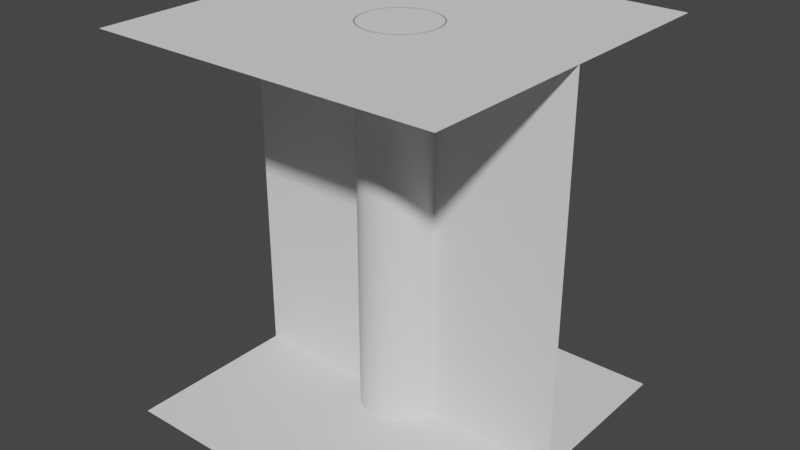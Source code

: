 # Source: bounds.blend  (saved by Blender 2.81.16; exported with 4.5.12 LTS)
import bpy
from mathutils import Matrix  # noqa: F401  (used for matrix-valued properties, if any)

bpy.ops.wm.read_factory_settings(use_empty=True)
scene = bpy.context.scene
scene.name = 'Scene'

# ---- collections
col_collection = bpy.data.collections.new('Collection'); scene.collection.children.link(col_collection)

# ---- world
world_world = bpy.data.worlds.new('World'); scene.world = world_world
world_world.use_nodes = True; world_world.node_tree.nodes.clear()
_N = world_world.node_tree.nodes; _L = world_world.node_tree.links
n0 = _N.new('ShaderNodeOutputWorld'); n0.name = 'World Output'; n0.location = (300, 300)
n1 = _N.new('ShaderNodeBackground'); n1.name = 'Background'; n1.location = (10, 300)
n1.inputs[0].default_value = (0.05088, 0.05088, 0.05088, 1.0)
_L.new(n1.outputs[0], n0.inputs[0])
n0.is_active_output = True
world_world.color = (0.05088, 0.05088, 0.05088)
world_world.use_sun_shadow = False
world_world.sun_shadow_jitter_overblur = 0.0

# ---- meshes
me_cylinder_003 = bpy.data.meshes.new('Cylinder.003')
me_cylinder_003.from_pydata([(-89.5, 0.0, -400.0), (-89.5, 0.0, 480.0), (-89.19, 7.489, 480.0), (-89.19, 7.489, -400.0), (-88.25, 14.93, 480.0), (-88.25, 14.93, -400.0), (-86.69, 22.26, 480.0), (-86.69, 22.26, -400.0), (-84.52, 29.43, 480.0), (-84.52, 29.43, -400.0), (-81.76, 36.4, 480.0), (-81.76, 36.4, -400.0), (-78.43, 43.12, 480.0), (-78.43, 43.12, -400.0), (-74.55, 49.53, 480.0), (-74.55, 49.53, -400.0), (-70.14, 55.59, 480.0), (-70.14, 55.59, -400.0), (-65.24, 61.27, 480.0), (-65.24, 61.27, -400.0), (-59.89, 66.51, 480.0), (-59.89, 66.51, -400.0), (-54.11, 71.29, 480.0), (-54.11, 71.29, -400.0), (-47.96, 75.57, 480.0), (-47.96, 75.57, -400.0), (-41.46, 79.32, 480.0), (-41.46, 79.32, -400.0), (-34.68, 82.51, 480.0), (-34.68, 82.51, -400.0), (-27.66, 85.12, 480.0), (-27.66, 85.12, -400.0), (-20.44, 87.14, 480.0), (-20.44, 87.14, -400.0), (-13.07, 88.54, 480.0), (-13.07, 88.54, -400.0), (-5.62, 89.32, 480.0), (-5.62, 89.32, -400.0), (1.874, 89.48, 480.0), (1.874, 89.48, -400.0), (9.355, 89.01, 480.0), (9.355, 89.01, -400.0), (16.77, 87.91, 480.0), (16.77, 87.91, -400.0), (24.07, 86.2, 480.0), (24.07, 86.2, -400.0), (31.2, 83.89, 480.0), (31.2, 83.89, -400.0), (38.11, 80.98, 480.0), (38.11, 80.98, -400.0), (44.75, 77.51, 480.0), (44.75, 77.51, -400.0), (51.08, 73.49, 480.0), (51.08, 73.49, -400.0), (57.05, 68.96, 480.0), (57.05, 68.96, -400.0), (62.62, 63.95, 480.0), (62.62, 63.95, -400.0), (67.75, 58.48, 480.0), (67.75, 58.48, -400.0), (72.41, 52.61, 480.0), (72.41, 52.61, -400.0), (76.56, 46.36, 480.0), (76.56, 46.36, -400.0), (80.17, 39.79, 480.0), (80.17, 39.79, -400.0), (83.21, 32.95, 480.0), (83.21, 32.95, -400.0), (85.68, 25.87, 480.0), (85.68, 25.87, -400.0), (87.54, 18.61, 480.0), (87.54, 18.61, -400.0), (88.79, 11.22, 480.0), (88.79, 11.22, -400.0), (89.42, 3.748, 480.0), (89.42, -3.748, -400.0), (89.5, 0.0, -400.0), (89.5, 0.0, 480.0), (89.42, 3.748, -400.0), (89.42, -3.748, 480.0), (88.79, -11.22, 480.0), (88.79, -11.22, -400.0), (87.54, -18.61, 480.0), (87.54, -18.61, -400.0), (85.68, -25.87, 480.0), (85.68, -25.87, -400.0), (83.21, -32.95, 480.0), (83.21, -32.95, -400.0), (80.17, -39.79, 480.0), (80.17, -39.79, -400.0), (76.56, -46.36, 480.0), (76.56, -46.36, -400.0), (72.41, -52.61, 480.0), (72.41, -52.61, -400.0), (67.75, -58.48, 480.0), (67.75, -58.48, -400.0), (62.62, -63.95, 480.0), (62.62, -63.95, -400.0), (57.05, -68.96, 480.0), (57.05, -68.96, -400.0), (51.08, -73.49, 480.0), (51.08, -73.49, -400.0), (44.75, -77.51, 480.0), (44.75, -77.51, -400.0), (38.11, -80.98, 480.0), (38.11, -80.98, -400.0), (31.2, -83.89, 480.0), (31.2, -83.89, -400.0), (24.07, -86.2, 480.0), (24.07, -86.2, -400.0), (16.77, -87.91, 480.0), (16.77, -87.91, -400.0), (9.355, -89.01, 480.0), (9.355, -89.01, -400.0), (1.874, -89.48, 480.0), (1.874, -89.48, -400.0), (-5.62, -89.32, 480.0), (-5.62, -89.32, -400.0), (-13.07, -88.54, 480.0), (-13.07, -88.54, -400.0), (-20.44, -87.14, 480.0), (-20.44, -87.14, -400.0), (-27.66, -85.12, 480.0), (-27.66, -85.12, -400.0), (-34.68, -82.51, 480.0), (-34.68, -82.51, -400.0), (-41.46, -79.32, 480.0), (-41.46, -79.32, -400.0), (-47.96, -75.57, 480.0), (-47.96, -75.57, -400.0), (-54.11, -71.29, 480.0), (-54.11, -71.29, -400.0), (-59.89, -66.51, 480.0), (-59.89, -66.51, -400.0), (-65.24, -61.27, 480.0), (-65.24, -61.27, -400.0), (-70.14, -55.59, 480.0), (-70.14, -55.59, -400.0), (-74.55, -49.53, 480.0), (-74.55, -49.53, -400.0), (-78.43, -43.12, 480.0), (-78.43, -43.12, -400.0), (-81.76, -36.4, 480.0), (-81.76, -36.4, -400.0), (-84.52, -29.43, 480.0), (-84.52, -29.43, -400.0), (-86.69, -22.26, 480.0), (-86.69, -22.26, -400.0), (-88.25, -14.93, 480.0), (-88.25, -14.93, -400.0), (-89.19, -7.489, 480.0), (-89.19, -7.489, -400.0), (-86.24, 14.79, 480.0), (-87.18, 7.421, 480.0), (-63.17, 60.54, 480.0), (-68.08, 54.97, 480.0), (-72.49, 49.0, 480.0), (-76.39, 42.67, 480.0), (-87.5, 0.0, 480.0), (-79.73, 36.04, 480.0), (-82.5, 29.15, 480.0), (-87.18, -7.421, 480.0), (-11.11, 86.79, 480.0), (-18.43, 85.54, 480.0), (-25.62, 83.66, 480.0), (-32.62, 81.19, 480.0), (-86.24, -14.79, 480.0), (-72.49, -49.0, 480.0), (-76.39, -42.67, 480.0), (-68.08, -54.97, 480.0), (63.17, 60.54, 480.0), (57.81, 65.68, 480.0), (39.39, 78.13, 480.0), (32.62, 81.19, 480.0), (25.62, 83.66, 480.0), (18.43, 85.54, 480.0), (3.714, 87.42, 480.0), (-3.714, 87.42, 480.0), (-52.03, 70.35, 480.0), (-57.81, 65.68, 480.0), (-84.68, 22.05, 480.0), (-84.68, -22.05, 480.0), (-82.5, -29.15, 480.0), (-79.73, -36.04, 480.0), (-63.17, -60.54, 480.0), (-39.39, -78.13, 480.0), (-45.88, -74.51, 480.0), (-32.62, -81.19, 480.0), (3.714, -87.42, 480.0), (-3.714, -87.42, 480.0), (11.11, -86.79, 480.0), (32.62, -81.19, 480.0), (25.62, -83.66, 480.0), (39.39, -78.13, 480.0), (52.03, -70.35, 480.0), (45.88, -74.51, 480.0), (57.81, -65.68, 480.0), (87.18, 7.421, 480.0), (52.03, 70.35, 480.0), (11.11, 86.79, 480.0), (-39.39, 78.13, 480.0), (-45.88, 74.51, 480.0), (-57.81, -65.68, 480.0), (-25.62, -83.66, 480.0), (18.43, -85.54, 480.0), (63.17, -60.54, 480.0), (87.5, 0.0, 480.0), (86.24, 14.79, 480.0), (45.88, 74.51, 480.0), (-52.03, -70.35, 480.0), (-11.11, -86.79, 480.0), (-18.43, -85.54, 480.0), (72.49, -49.0, 480.0), (68.08, -54.97, 480.0), (76.39, -42.67, 480.0), (79.73, -36.04, 480.0), (82.5, -29.15, 480.0), (86.24, -14.79, 480.0), (84.68, -22.05, 480.0), (87.18, -7.421, 480.0), (84.68, 22.05, 480.0), (82.5, 29.15, 480.0), (72.49, 49.0, 480.0), (68.08, 54.97, 480.0), (79.73, 36.04, 480.0), (76.39, 42.67, 480.0), (-87.18, -7.421, -400.0), (-87.5, 0.0, -400.0), (-86.24, -14.79, -400.0), (-84.68, -22.05, -400.0), (-82.5, -29.15, -400.0), (-79.73, -36.04, -400.0), (-76.39, -42.67, -400.0), (-72.49, -49.0, -400.0), (-68.08, -54.97, -400.0), (-63.17, -60.54, -400.0), (-57.81, -65.68, -400.0), (-52.03, -70.35, -400.0), (-45.88, -74.51, -400.0), (-39.39, -78.13, -400.0), (-32.62, -81.19, -400.0), (-25.62, -83.66, -400.0), (-18.43, -85.54, -400.0), (-11.11, -86.79, -400.0), (-3.714, -87.42, -400.0), (3.714, -87.42, -400.0), (11.11, -86.79, -400.0), (18.43, -85.54, -400.0), (25.62, -83.66, -400.0), (32.62, -81.19, -400.0), (39.39, -78.13, -400.0), (45.88, -74.51, -400.0), (52.03, -70.35, -400.0), (57.81, -65.68, -400.0), (63.17, -60.54, -400.0), (68.08, -54.97, -400.0), (72.49, -49.0, -400.0), (76.39, -42.67, -400.0), (79.73, -36.04, -400.0), (82.5, -29.15, -400.0), (84.68, -22.05, -400.0), (86.24, -14.79, -400.0), (87.18, -7.421, -400.0), (87.5, 0.0, -400.0), (87.18, 7.421, -400.0), (86.24, 14.79, -400.0), (84.68, 22.05, -400.0), (82.5, 29.15, -400.0), (79.73, 36.04, -400.0), (76.39, 42.67, -400.0), (72.49, 49.0, -400.0), (68.08, 54.97, -400.0), (63.17, 60.54, -400.0), (57.81, 65.68, -400.0), (52.03, 70.35, -400.0), (45.88, 74.51, -400.0), (39.39, 78.13, -400.0), (32.62, 81.19, -400.0), (25.62, 83.66, -400.0), (18.43, 85.54, -400.0), (11.11, 86.79, -400.0), (3.714, 87.42, -400.0), (-3.714, 87.42, -400.0), (-11.11, 86.79, -400.0), (-18.43, 85.54, -400.0), (-25.62, 83.66, -400.0), (-32.62, 81.19, -400.0), (-39.39, 78.13, -400.0), (-45.88, 74.51, -400.0), (-52.03, 70.35, -400.0), (-57.81, 65.68, -400.0), (-63.17, 60.54, -400.0), (-68.08, 54.97, -400.0), (-72.49, 49.0, -400.0), (-76.39, 42.67, -400.0), (-79.73, 36.04, -400.0), (-82.5, 29.15, -400.0), (-84.68, 22.05, -400.0), (-86.24, 14.79, -400.0), (-87.18, 7.421, -400.0)], [], [(0, 1, 2), (3, 2, 4), (5, 4, 6), (7, 6, 8), (9, 8, 10), (11, 10, 12), (13, 12, 14), (15, 14, 16), (17, 16, 18), (19, 18, 20), (21, 20, 22), (23, 22, 24), (25, 24, 26), (27, 26, 28), (29, 28, 30), (31, 30, 32), (33, 32, 34), (35, 34, 36), (37, 36, 38), (39, 38, 40), (41, 40, 42), (43, 42, 44), (45, 44, 46), (47, 46, 48), (49, 48, 50), (51, 50, 52), (53, 52, 54), (55, 54, 56), (57, 56, 58), (59, 58, 60), (61, 60, 62), (63, 62, 64), (65, 64, 66), (67, 66, 68), (69, 68, 70), (71, 70, 72), (73, 72, 74), (75, 76, 77), (74, 77, 76), (76, 78, 74), (75, 79, 80), (81, 80, 82), (83, 82, 84), (85, 84, 86), (87, 86, 88), (89, 88, 90), (91, 90, 92), (93, 92, 94), (95, 94, 96), (97, 96, 98), (99, 98, 100), (101, 100, 102), (103, 102, 104), (105, 104, 106), (107, 106, 108), (109, 108, 110), (111, 110, 112), (113, 112, 114), (115, 114, 116), (117, 116, 118), (119, 118, 120), (121, 120, 122), (123, 122, 124), (125, 124, 126), (127, 126, 128), (129, 128, 130), (131, 130, 132), (133, 132, 134), (135, 134, 136), (137, 136, 138), (139, 138, 140), (141, 140, 142), (143, 142, 144), (145, 144, 146), (147, 146, 148), (149, 148, 150), (151, 150, 1), (1, 0, 151), (150, 151, 149), (148, 149, 147), (146, 147, 145), (144, 145, 143), (142, 143, 141), (140, 141, 139), (138, 139, 137), (136, 137, 135), (134, 135, 133), (132, 133, 131), (130, 131, 129), (128, 129, 127), (126, 127, 125), (124, 125, 123), (122, 123, 121), (120, 121, 119), (118, 119, 117), (116, 117, 115), (114, 115, 113), (112, 113, 111), (110, 111, 109), (108, 109, 107), (106, 107, 105), (104, 105, 103), (102, 103, 101), (100, 101, 99), (98, 99, 97), (96, 97, 95), (94, 95, 93), (92, 93, 91), (90, 91, 89), (88, 89, 87), (86, 87, 85), (84, 85, 83), (82, 83, 81), (80, 81, 75), (77, 79, 75), (74, 78, 73), (72, 73, 71), (70, 71, 69), (68, 69, 67), (66, 67, 65), (64, 65, 63), (62, 63, 61), (60, 61, 59), (58, 59, 57), (56, 57, 55), (54, 55, 53), (52, 53, 51), (50, 51, 49), (48, 49, 47), (46, 47, 45), (44, 45, 43), (42, 43, 41), (40, 41, 39), (38, 39, 37), (36, 37, 35), (34, 35, 33), (32, 33, 31), (30, 31, 29), (28, 29, 27), (26, 27, 25), (24, 25, 23), (22, 23, 21), (20, 21, 19), (18, 19, 17), (16, 17, 15), (14, 15, 13), (12, 13, 11), (10, 11, 9), (8, 9, 7), (6, 7, 5), (4, 5, 3), (2, 3, 0), (6, 4, 152), (4, 2, 153), (20, 18, 154), (18, 16, 155), (16, 14, 156), (14, 12, 157), (153, 152, 4), (2, 1, 158), (155, 154, 18), (157, 156, 14), (12, 10, 159), (10, 8, 160), (158, 153, 2), (150, 161, 158), (36, 34, 162), (34, 32, 163), (32, 30, 164), (30, 28, 165), (156, 155, 16), (160, 159, 10), (158, 1, 150), (148, 166, 161), (138, 167, 168), (136, 169, 167), (58, 56, 170), (56, 54, 171), (50, 48, 172), (48, 46, 173), (46, 44, 174), (44, 42, 175), (40, 38, 176), (38, 36, 177), (163, 162, 34), (165, 164, 30), (24, 22, 178), (22, 20, 179), (159, 157, 12), (8, 6, 180), (161, 150, 148), (146, 181, 166), (144, 182, 181), (142, 183, 182), (167, 138, 136), (134, 184, 169), (126, 185, 186), (124, 187, 185), (114, 188, 189), (112, 190, 188), (106, 191, 192), (104, 193, 191), (100, 194, 195), (98, 196, 194), (74, 72, 197), (171, 170, 56), (54, 52, 198), (173, 172, 48), (175, 174, 44), (42, 40, 199), (177, 176, 38), (164, 163, 32), (28, 26, 200), (26, 24, 201), (179, 178, 22), (180, 160, 8), (166, 148, 146), (182, 144, 142), (140, 168, 183), (169, 136, 134), (132, 202, 184), (185, 126, 124), (122, 203, 187), (188, 114, 112), (110, 204, 190), (108, 192, 204), (191, 106, 104), (194, 100, 98), (96, 205, 196), (206, 77, 74), (72, 70, 207), (198, 171, 54), (52, 50, 208), (174, 173, 46), (176, 199, 40), (200, 165, 28), (178, 201, 24), (152, 180, 6), (183, 142, 140), (184, 134, 132), (130, 209, 202), (128, 186, 209), (187, 124, 122), (118, 210, 211), (116, 189, 210), (190, 112, 110), (192, 108, 106), (102, 195, 193), (196, 98, 96), (92, 212, 213), (90, 214, 212), (88, 215, 214), (86, 216, 215), (82, 217, 218), (80, 219, 217), (79, 206, 219), (207, 197, 72), (70, 68, 220), (208, 198, 52), (199, 175, 42), (201, 200, 26), (181, 146, 144), (202, 132, 130), (186, 128, 126), (120, 211, 203), (210, 118, 116), (204, 110, 108), (195, 102, 100), (94, 213, 205), (212, 92, 90), (215, 88, 86), (84, 218, 216), (217, 82, 80), (219, 80, 79), (220, 207, 70), (68, 66, 221), (62, 60, 222), (60, 58, 223), (172, 208, 50), (154, 179, 20), (209, 130, 128), (211, 120, 118), (193, 104, 102), (213, 94, 92), (216, 86, 84), (79, 77, 206), (221, 220, 68), (66, 64, 224), (64, 62, 225), (223, 222, 60), (162, 177, 36), (203, 122, 120), (205, 96, 94), (218, 84, 82), (224, 221, 66), (222, 225, 62), (168, 140, 138), (214, 90, 88), (225, 224, 64), (189, 116, 114), (170, 223, 58), (197, 206, 74), (226, 227, 158), (228, 226, 161), (229, 228, 166), (230, 229, 181), (231, 230, 182), (232, 231, 183), (233, 232, 168), (234, 233, 167), (235, 234, 169), (236, 235, 184), (237, 236, 202), (238, 237, 209), (239, 238, 186), (240, 239, 185), (241, 240, 187), (242, 241, 203), (243, 242, 211), (244, 243, 210), (245, 244, 189), (246, 245, 188), (247, 246, 190), (248, 247, 204), (249, 248, 192), (250, 249, 191), (251, 250, 193), (252, 251, 195), (253, 252, 194), (254, 253, 196), (255, 254, 205), (256, 255, 213), (257, 256, 212), (258, 257, 214), (259, 258, 215), (260, 259, 216), (261, 260, 218), (262, 261, 217), (263, 262, 219), (264, 263, 206), (265, 264, 197), (266, 265, 207), (267, 266, 220), (268, 267, 221), (269, 268, 224), (270, 269, 225), (271, 270, 222), (272, 271, 223), (273, 272, 170), (274, 273, 171), (275, 274, 198), (276, 275, 208), (277, 276, 172), (278, 277, 173), (279, 278, 174), (280, 279, 175), (281, 280, 199), (282, 281, 176), (283, 282, 177), (284, 283, 162), (285, 284, 163), (286, 285, 164), (287, 286, 165), (288, 287, 200), (289, 288, 201), (290, 289, 178), (291, 290, 179), (292, 291, 154), (293, 292, 155), (294, 293, 156), (295, 294, 157), (296, 295, 159), (297, 296, 160), (298, 297, 180), (299, 298, 152), (227, 299, 153), (153, 158, 227), (152, 153, 299), (180, 152, 298), (160, 180, 297), (159, 160, 296), (157, 159, 295), (156, 157, 294), (155, 156, 293), (154, 155, 292), (179, 154, 291), (178, 179, 290), (201, 178, 289), (200, 201, 288), (165, 200, 287), (164, 165, 286), (163, 164, 285), (162, 163, 284), (177, 162, 283), (176, 177, 282), (199, 176, 281), (175, 199, 280), (174, 175, 279), (173, 174, 278), (172, 173, 277), (208, 172, 276), (198, 208, 275), (171, 198, 274), (170, 171, 273), (223, 170, 272), (222, 223, 271), (225, 222, 270), (224, 225, 269), (221, 224, 268), (220, 221, 267), (207, 220, 266), (197, 207, 265), (206, 197, 264), (219, 206, 263), (217, 219, 262), (218, 217, 261), (216, 218, 260), (215, 216, 259), (214, 215, 258), (212, 214, 257), (213, 212, 256), (205, 213, 255), (196, 205, 254), (194, 196, 253), (195, 194, 252), (193, 195, 251), (191, 193, 250), (192, 191, 249), (204, 192, 248), (190, 204, 247), (188, 190, 246), (189, 188, 245), (210, 189, 244), (211, 210, 243), (203, 211, 242), (187, 203, 241), (185, 187, 240), (186, 185, 239), (209, 186, 238), (202, 209, 237), (184, 202, 236), (169, 184, 235), (167, 169, 234), (168, 167, 233), (183, 168, 232), (182, 183, 231), (181, 182, 230), (166, 181, 229), (161, 166, 228), (158, 161, 226), (67, 267, 268), (69, 266, 267), (71, 265, 266), (73, 264, 265), (125, 127, 239), (127, 129, 238), (5, 298, 299), (7, 297, 298), (267, 67, 69), (265, 71, 73), (78, 263, 264), (123, 125, 240), (238, 239, 127), (3, 299, 227), (298, 5, 7), (266, 69, 71), (264, 73, 78), (75, 81, 262), (99, 101, 252), (101, 103, 251), (105, 107, 249), (107, 109, 248), (113, 115, 245), (115, 117, 244), (239, 240, 125), (129, 131, 237), (299, 3, 5), (9, 296, 297), (11, 295, 296), (13, 294, 295), (31, 285, 286), (33, 284, 285), (39, 281, 282), (41, 280, 281), (61, 270, 271), (63, 269, 270), (78, 76, 263), (263, 76, 75), (81, 83, 261), (83, 85, 260), (97, 99, 253), (251, 252, 101), (248, 249, 107), (109, 111, 247), (111, 113, 246), (244, 245, 115), (237, 238, 129), (131, 133, 236), (137, 139, 233), (139, 141, 232), (297, 7, 9), (295, 11, 13), (15, 293, 294), (17, 292, 293), (23, 289, 290), (25, 288, 289), (29, 286, 287), (285, 31, 33), (35, 283, 284), (37, 282, 283), (281, 39, 41), (43, 279, 280), (45, 278, 279), (47, 277, 278), (57, 272, 273), (59, 271, 272), (270, 61, 63), (65, 268, 269), (262, 263, 75), (260, 261, 83), (85, 87, 259), (87, 89, 258), (91, 93, 256), (93, 95, 255), (252, 253, 99), (103, 105, 250), (247, 248, 109), (245, 246, 113), (117, 119, 243), (119, 121, 242), (236, 237, 131), (133, 135, 235), (135, 137, 234), (232, 233, 139), (143, 145, 230), (145, 147, 229), (147, 149, 228), (149, 151, 226), (296, 9, 11), (293, 15, 17), (19, 291, 292), (21, 290, 291), (289, 23, 25), (27, 287, 288), (286, 29, 31), (283, 35, 37), (280, 41, 43), (278, 45, 47), (49, 276, 277), (51, 275, 276), (55, 273, 274), (272, 57, 59), (269, 63, 65), (261, 262, 81), (258, 259, 87), (89, 91, 257), (255, 256, 93), (95, 97, 254), (250, 251, 103), (246, 247, 111), (242, 243, 119), (121, 123, 241), (235, 236, 133), (233, 234, 137), (141, 143, 231), (229, 230, 145), (226, 228, 149), (151, 0, 227), (294, 13, 15), (291, 19, 21), (288, 25, 27), (284, 33, 35), (279, 43, 45), (276, 49, 51), (53, 274, 275), (273, 55, 57), (268, 65, 67), (257, 258, 89), (254, 255, 95), (249, 250, 105), (241, 242, 121), (234, 235, 135), (230, 231, 143), (227, 226, 151), (292, 17, 19), (287, 27, 29), (277, 47, 49), (274, 53, 55), (259, 260, 85), (253, 254, 97), (240, 241, 123), (228, 229, 147), (290, 21, 23), (275, 51, 53), (256, 257, 91), (231, 232, 141), (282, 37, 39), (243, 244, 117), (271, 59, 61), (227, 0, 3)])
me_cylinder_003.use_remesh_fix_poles = True
me_cylinder_003.use_remesh_preserve_attributes = False
me_cylinder_003.use_mirror_vertex_groups = False
me_cylinder_003.update()
me_plane = bpy.data.meshes.new('Plane')
me_plane.from_pydata([(-1.0, -1.0, 0.0), (1.0, -1.0, 0.0), (-1.0, 1.0, 0.0), (1.0, 1.0, 0.0)], [], [(0, 1, 3, 2)])
_uv = me_plane.uv_layers.new(name='UVMap')
_uv.uv.foreach_set('vector', [0.0, 0.0, 1.0, 0.0, 1.0, 1.0, 0.0, 1.0])
me_plane.use_remesh_fix_poles = True
me_plane.use_remesh_preserve_attributes = False
me_plane.use_mirror_vertex_groups = False
me_plane.update()
me_plane_001 = bpy.data.meshes.new('Plane.001')
me_plane_001.from_pydata([(-1.0, -1.0, 0.0), (1.0, -1.0, 0.0), (-1.0, 1.0, 0.0), (1.0, 1.0, 0.0)], [], [(0, 1, 3, 2)])
_uv = me_plane_001.uv_layers.new(name='UVMap')
_uv.uv.foreach_set('vector', [0.0, 0.0, 1.0, 0.0, 1.0, 1.0, 0.0, 1.0])
me_plane_001.use_remesh_fix_poles = True
me_plane_001.use_remesh_preserve_attributes = False
me_plane_001.use_mirror_vertex_groups = False
me_plane_001.update()
me_plane_002 = bpy.data.meshes.new('Plane.002')
me_plane_002.from_pydata([(-1.0, -1.0, 0.0), (1.0, -1.0, 0.0), (-1.0, 1.0, 0.0), (1.0, 1.0, 0.0)], [], [(0, 1, 3, 2)])
_uv = me_plane_002.uv_layers.new(name='UVMap')
_uv.uv.foreach_set('vector', [0.0, 0.0, 1.0, 0.0, 1.0, 1.0, 0.0, 1.0])
me_plane_002.use_remesh_fix_poles = True
me_plane_002.use_remesh_preserve_attributes = False
me_plane_002.use_mirror_vertex_groups = False
me_plane_002.update()

# ---- curves / text
cu_surface = bpy.data.curves.new('Surface', 'CURVE')
cu_surface.dimensions = '3D'
_sp = cu_surface.splines.new('NURBS'); _sp.points.add(15)
_sp.points.foreach_set('co', [0.0, -1.0, -1.0, 1.0, -1.0, -1.0, -1.0, 0.3536, -1.0, 0.0, -1.0, 1.0, -1.0, 1.0, -1.0, 0.3536, 0.0, 1.0, -1.0, 1.0, 1.0, 1.0, -1.0, 0.3536, 1.0, 0.0, -1.0, 1.0, 1.0, -1.0, -1.0, 0.3536, 0.0, -1.0, 1.0, 1.0, -1.0, -1.0, 1.0, 0.3536, -1.0, 0.0, 1.0, 1.0, -1.0, 1.0, 1.0, 0.3536, 0.0, 1.0, 1.0, 1.0, 1.0, 1.0, 1.0, 0.3536, 1.0, 0.0, 1.0, 1.0, 1.0, -1.0, 1.0, 0.3536])
_sp.order_v = 2
_sp.resolution_v = 4
_sp.use_cyclic_u = True
cu_surface.use_path_clamp = True
cu_surface.resolution_v = 4
cu_surface.fill_mode = 'FULL'

# ---- objects
ob_freestream = bpy.data.objects.new('freestream', cu_surface)
ob_cylinder = bpy.data.objects.new('Cylinder', me_cylinder_003)
ob_inlet = bpy.data.objects.new('inlet', me_plane)
ob_outlet = bpy.data.objects.new('outlet', me_plane_001)
ob_symmetry = bpy.data.objects.new('symmetry', me_plane_002)

# ---- transforms, parenting, visibility, modifiers, constraints
ob_freestream.location = (0.0, 0.0, 40.0)
ob_freestream.scale = (400.0, 400.0, 440.0)
ob_freestream.empty_image_offset = (0.0, 0.0)
ob_freestream.lineart.crease_threshold = 0.0
ob_cylinder.location = (0.0, 0.0, 0.0)
ob_cylinder.lineart.crease_threshold = 0.0
ob_inlet.location = (0.0, 0.0, 480.0)
ob_inlet.scale = (400.0, 400.0, 1.0)
ob_inlet.lineart.crease_threshold = 0.0
ob_outlet.location = (0.0, 0.0, -400.0)
ob_outlet.scale = (400.0, 400.0, 1.0)
ob_outlet.lineart.crease_threshold = 0.0
ob_symmetry.location = (0.0, 0.0, 40.0)
ob_symmetry.rotation_euler = (1.571, 0.0, 0.0)
ob_symmetry.scale = (400.0, 440.0, 1.0)
ob_symmetry.lineart.crease_threshold = 0.0

# ---- collection membership
col_collection.objects.link(ob_freestream)
col_collection.objects.link(ob_cylinder)
col_collection.objects.link(ob_inlet)
col_collection.objects.link(ob_outlet)
col_collection.objects.link(ob_symmetry)

# ---- scene / render settings (as saved in the file)
scene.frame_start = 1; scene.frame_end = 250; scene.frame_set(1)
scene.render.engine = 'BLENDER_EEVEE_NEXT'
scene.cycles.use_denoising = False
scene.cycles.samples = 128
scene.cycles.sampling_pattern = 'TABULATED_SOBOL'
scene.cycles.use_adaptive_sampling = False
scene.cycles.use_light_tree = False
scene.view_settings.view_transform = 'Filmic'
bpy.context.view_layer.update()

# ---- added for rendering (the .blend has no active camera and no usable light): camera, sun
cam_auto = bpy.data.cameras.new('AutoCamera')
cam_auto.lens = 50.0
cam_auto.sensor_width = 36.0
cam_auto.clip_end = 23273.7
ob_auto_camera = bpy.data.objects.new('AutoCamera', cam_auto)
scene.collection.objects.link(ob_auto_camera)
ob_auto_camera.location = (1326.14, -1591.37, 1100.91)
ob_auto_camera.rotation_euler = (1.09748, -7.21219e-08, 0.694738)
scene.camera = ob_auto_camera
light_auto_sun = bpy.data.lights.new('AutoSun', 'SUN')
light_auto_sun.energy = 3.0
light_auto_sun.angle = 0.0523599
ob_auto_sun = bpy.data.objects.new('AutoSun', light_auto_sun)
scene.collection.objects.link(ob_auto_sun)
ob_auto_sun.rotation_euler = (0.872665, 0.174533, 0.523599)
bpy.context.view_layer.update()
